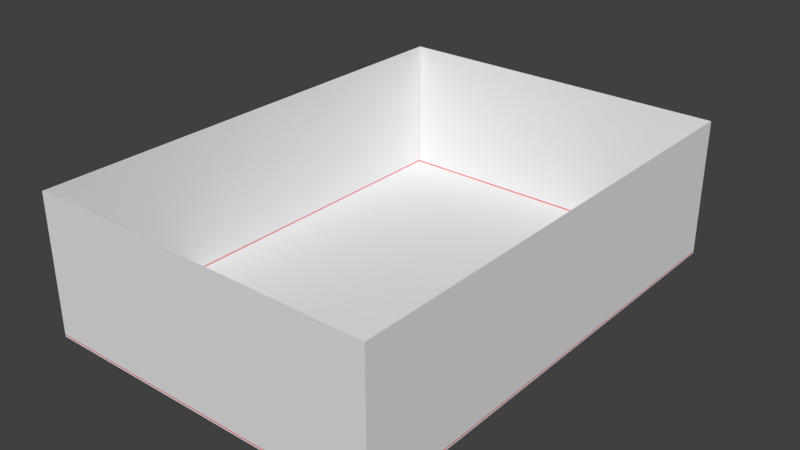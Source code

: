 # Source: match_box_inner.blend  (saved by Blender 2.73.0; exported with 4.5.12 LTS)
import bpy
from mathutils import Matrix  # noqa: F401  (used for matrix-valued properties, if any)

bpy.ops.wm.read_factory_settings(use_empty=True)
scene = bpy.context.scene
scene.name = 'Scene'

# ---- collections
col_collection_1 = bpy.data.collections.new('Collection 1'); scene.collection.children.link(col_collection_1)

# ---- materials (node trees are filled in below, after node groups)
mat_material_001 = bpy.data.materials.new('Material.001')
mat_material_001.alpha_threshold = 0.0
mat_material_001.roughness = 0.5

# ---- material node trees
mat_material_001.use_nodes = True; mat_material_001.node_tree.nodes.clear()
_N = mat_material_001.node_tree.nodes; _L = mat_material_001.node_tree.links
n0 = _N.new('ShaderNodeOutputMaterial'); n0.name = 'Material Output'; n0.location = (300, 300)
n1 = _N.new('ShaderNodeBsdfDiffuse'); n1.name = 'Diffuse BSDF'; n1.location = (10, 300)
n1.inputs[0].default_value = (0.8, 0.0, 0.002232, 1.0)
_L.new(n1.outputs[0], n0.inputs[0])
n0.is_active_output = True

# ---- world
world_world = bpy.data.worlds.new('World'); scene.world = world_world
world_world.color = (0.05088, 0.05088, 0.05088)
world_world.use_sun_shadow = False
world_world.sun_shadow_jitter_overblur = 0.0
world_world.cycles.sampling_method = 'MANUAL'
world_world.cycles.sample_map_resolution = 256

# ---- meshes
me_cube_009 = bpy.data.meshes.new('Cube.009')
me_cube_009.from_pydata([(2.492, -3.503, 0.08852), (-2.49, -3.503, 0.08852), (2.492, -3.503, 2.062), (-2.49, -3.503, 2.062), (2.492, -3.495, 0.08853), (-2.49, -3.495, 0.08853), (2.492, -3.495, 2.062), (-2.49, -3.495, 2.062)], [], [(2, 3, 1, 0), (4, 5, 7, 6), (2, 0, 4, 6), (1, 3, 7, 5), (0, 1, 5, 4), (3, 2, 6, 7)])
_uv = me_cube_009.uv_layers.new(name='UVMap')
_uv.uv.foreach_set('vector', [0.0001664, 0.444, 0.463, 0.444, 0.463, 0.5557, 0.0001664, 0.5557, 0.4633, 0.3291, 0.9261, 0.3291, 0.9261, 0.4375, 0.4633, 0.4375, 0.4633, 0.9868, 0.4633, 0.8752, 0.4649, 0.8768, 0.4649, 0.9852, 0.0001702, 0.9998, 0.0001662, 0.8882, 0.001797, 0.8898, 0.001798, 0.9982, 0.4633, 0.8752, 0.463, 0.5557, 0.001798, 0.9982, 0.4633, 0.3291, 0.0001662, 0.8882, 0.0001664, 0.444, 0.4649, 0.9852, 0.9261, 0.4375])
me_cube_009.use_remesh_preserve_volume = False
me_cube_009.use_remesh_preserve_attributes = False
me_cube_009.use_mirror_vertex_groups = False
me_cube_009.update()
me_cube_008 = bpy.data.meshes.new('Cube.008')
me_cube_008.from_pydata([(2.492, 3.495, 0.08852), (-2.49, 3.495, 0.08852), (2.492, 3.495, 2.062), (-2.49, 3.495, 2.062), (2.492, 3.503, 0.08853), (-2.49, 3.503, 0.08853), (2.492, 3.503, 2.062), (-2.49, 3.503, 2.062)], [], [(2, 3, 1, 0), (4, 5, 7, 6), (2, 0, 4, 6), (1, 3, 7, 5), (0, 1, 5, 4), (3, 2, 6, 7)])
_uv = me_cube_008.uv_layers.new(name='UVMap')
_uv.uv.foreach_set('vector', [0.0001664, 0.444, 0.463, 0.444, 0.463, 0.5557, 0.0001664, 0.5557, 0.4633, 0.3291, 0.9261, 0.3291, 0.9261, 0.4375, 0.4633, 0.4375, 0.4633, 0.9868, 0.4633, 0.8752, 0.4649, 0.8768, 0.4649, 0.9852, 0.0001702, 0.9998, 0.0001662, 0.8882, 0.001797, 0.8898, 0.001798, 0.9982, 0.4633, 0.8752, 0.463, 0.5557, 0.001798, 0.9982, 0.4633, 0.3291, 0.0001662, 0.8882, 0.0001664, 0.444, 0.4649, 0.9852, 0.9261, 0.4375])
me_cube_008.use_remesh_preserve_volume = False
me_cube_008.use_remesh_preserve_attributes = False
me_cube_008.use_mirror_vertex_groups = False
me_cube_008.update()
me_cube_007 = bpy.data.meshes.new('Cube.007')
me_cube_007.from_pydata([(2.494, -3.503, 0.08852), (2.494, 3.503, 0.08852), (2.494, -3.503, 2.062), (2.494, 3.503, 2.062), (2.502, -3.503, 0.08853), (2.502, 3.503, 0.08853), (2.502, -3.503, 2.062), (2.502, 3.503, 2.062)], [], [(2, 3, 1, 0), (4, 5, 7, 6), (2, 0, 4, 6), (1, 3, 7, 5), (0, 1, 5, 4), (3, 2, 6, 7)])
_uv = me_cube_007.uv_layers.new(name='UVMap')
_uv.uv.foreach_set('vector', [0.0001664, 0.444, 0.463, 0.444, 0.463, 0.5557, 0.0001664, 0.5557, 0.4633, 0.3291, 0.9261, 0.3291, 0.9261, 0.4375, 0.4633, 0.4375, 0.4633, 0.9868, 0.4633, 0.8752, 0.4649, 0.8768, 0.4649, 0.9852, 0.0001702, 0.9998, 0.0001662, 0.8882, 0.001797, 0.8898, 0.001798, 0.9982, 0.4633, 0.8752, 0.463, 0.5557, 0.001798, 0.9982, 0.4633, 0.3291, 0.0001662, 0.8882, 0.0001664, 0.444, 0.4649, 0.9852, 0.9261, 0.4375])
me_cube_007.use_remesh_preserve_volume = False
me_cube_007.use_remesh_preserve_attributes = False
me_cube_007.use_mirror_vertex_groups = False
me_cube_007.update()
me_cube_004 = bpy.data.meshes.new('Cube.004')
me_cube_004.from_pydata([(-2.502, -3.503, 0.07301), (-2.502, 3.503, 0.07301), (2.502, 3.503, 0.07301), (2.502, -3.503, 0.07301), (-2.502, -3.503, 0.05596), (-2.502, 3.503, 0.05596), (2.502, 3.503, 0.05596), (2.502, -3.503, 0.05596)], [], [(3, 2, 1, 0), (4, 5, 6, 7), (1, 2, 6, 5), (3, 0, 4, 7), (1, 5, 4, 0), (3, 7, 6, 2)])
_uv = me_cube_004.uv_layers.new(name='UVMap')
_uv.uv.foreach_set('vector', [0.0001663, 0.1118, 0.463, 0.1118, 0.463, 0.444, 0.0001664, 0.444, 0.4633, 0.4375, 0.9261, 0.4375, 0.9261, 0.7664, 0.4633, 0.7664, 0.0001662, 0.8882, 0.3323, 0.8882, 0.3307, 0.8898, 0.001797, 0.8898, 0.7955, 0.9868, 0.4633, 0.9868, 0.4649, 0.9852, 0.7938, 0.9852, 0.001797, 0.8898, 0.4633, 0.4375, 0.4633, 0.9868, 0.463, 0.444, 0.7938, 0.9852, 0.9261, 0.7664, 0.3323, 0.8882, 0.0001663, 0.1118])
me_cube_004.use_remesh_preserve_volume = False
me_cube_004.use_remesh_preserve_attributes = False
me_cube_004.use_mirror_vertex_groups = False
me_cube_004.update()
me_cube_003 = bpy.data.meshes.new('Cube.003')
me_cube_003.from_pydata([(-2.502, -3.503, 0.08852), (-2.502, 3.503, 0.08852), (-2.502, -3.503, 2.062), (-2.502, 3.503, 2.062), (-2.494, -3.503, 0.08853), (-2.494, 3.503, 0.08853), (-2.494, -3.503, 2.062), (-2.494, 3.503, 2.062)], [], [(2, 3, 1, 0), (4, 5, 7, 6), (2, 0, 4, 6), (1, 3, 7, 5), (0, 1, 5, 4), (3, 2, 6, 7)])
_uv = me_cube_003.uv_layers.new(name='UVMap')
_uv.uv.foreach_set('vector', [0.0001664, 0.444, 0.463, 0.444, 0.463, 0.5557, 0.0001664, 0.5557, 0.4633, 0.3291, 0.9261, 0.3291, 0.9261, 0.4375, 0.4633, 0.4375, 0.4633, 0.9868, 0.4633, 0.8752, 0.4649, 0.8768, 0.4649, 0.9852, 0.0001702, 0.9998, 0.0001662, 0.8882, 0.001797, 0.8898, 0.001798, 0.9982, 0.4633, 0.8752, 0.463, 0.5557, 0.001798, 0.9982, 0.4633, 0.3291, 0.0001662, 0.8882, 0.0001664, 0.444, 0.4649, 0.9852, 0.9261, 0.4375])
me_cube_003.use_remesh_preserve_volume = False
me_cube_003.use_remesh_preserve_attributes = False
me_cube_003.use_mirror_vertex_groups = False
me_cube_003.update()
me_cube_001 = bpy.data.meshes.new('Cube.001')
me_cube_001.from_pydata([(-2.5, -3.5, 0.05617), (-2.5, 3.5, 0.05617), (2.5, 3.5, 0.05617), (2.5, -3.5, 0.05617), (-2.5, -3.5, 2.056), (-2.5, 3.5, 2.056), (2.5, 3.5, 2.056), (2.5, -3.5, 2.056), (-2.497, -3.497, 0.0598), (-2.497, 3.497, 0.0598), (2.497, 3.497, 0.0598), (2.497, -3.497, 0.0598), (-2.496, -3.496, 2.056), (-2.496, 3.496, 2.056), (2.496, 3.496, 2.056), (2.496, -3.496, 2.056)], [], [(0, 4, 5, 1), (2, 6, 7, 3), (3, 0, 1, 2), (0, 3, 7, 4), (1, 5, 6, 2), (9, 13, 12, 8), (11, 15, 14, 10), (10, 9, 8, 11), (12, 15, 11, 8), (10, 14, 13, 9), (5, 4, 12, 13), (7, 6, 14, 15), (4, 7, 15, 12), (6, 5, 13, 14)])
_uv = me_cube_001.uv_layers.new(name='UVMap')
_uv.uv.foreach_set('vector', [0.1112, 0.1112, 0.1112, 0.0001105, 0.5001, 0.0001106, 0.5001, 0.1112, 0.5001, 0.389, 0.5001, 0.5001, 0.1112, 0.5001, 0.1112, 0.389, 0.1112, 0.389, 0.1112, 0.1112, 0.5001, 0.1112, 0.5001, 0.389, 0.1112, 0.1112, 0.1112, 0.389, 0.0001105, 0.389, 0.0001106, 0.1112, 0.5001, 0.1112, 0.6112, 0.1112, 0.6112, 0.389, 0.5001, 0.389, 0.4998, 0.8888, 0.4997, 0.9997, 0.1113, 0.9997, 0.1112, 0.8888, 0.1112, 0.6114, 0.1113, 0.5005, 0.4997, 0.5005, 0.4998, 0.6114, 0.4998, 0.6114, 0.4998, 0.8888, 0.1112, 0.8888, 0.1112, 0.6114, 0.0003248, 0.8888, 0.0003315, 0.6114, 0.1112, 0.6114, 0.1112, 0.8888, 0.4998, 0.6114, 0.6107, 0.6114, 0.6106, 0.8888, 0.4998, 0.8888, 0.4999, 0.9999, 0.1111, 0.9999, 0.1113, 0.9997, 0.4997, 0.9997, 0.1111, 0.5003, 0.4999, 0.5003, 0.4997, 0.5005, 0.1113, 0.5005, 0.0001105, 0.889, 0.0001361, 0.6112, 0.0003315, 0.6114, 0.0003248, 0.8888, 0.6109, 0.6112, 0.6108, 0.889, 0.6106, 0.8888, 0.6107, 0.6114])
me_cube_001.materials.append(mat_material_001)
me_cube_001.use_remesh_preserve_volume = False
me_cube_001.use_remesh_preserve_attributes = False
me_cube_001.use_mirror_vertex_groups = False
me_cube_001.update()

# ---- objects
ob_ubx_box_03 = bpy.data.objects.new('UBX_box_03', me_cube_009)
ob_ubx_box_04 = bpy.data.objects.new('UBX_box_04', me_cube_008)
ob_ubx_box_02 = bpy.data.objects.new('UBX_box_02', me_cube_007)
ob_ubx_box_00 = bpy.data.objects.new('UBX_box_00', me_cube_004)
ob_ubx_box_01 = bpy.data.objects.new('UBX_box_01', me_cube_003)
ob_box = bpy.data.objects.new('box', me_cube_001)

# ---- transforms, parenting, visibility, modifiers, constraints
ob_ubx_box_03.location = (0.0, 0.0, 0.0)
ob_ubx_box_03.hide_viewport = True
ob_ubx_box_03.lineart.crease_threshold = 0.0
ob_ubx_box_04.location = (0.0, 0.0, 0.0)
ob_ubx_box_04.hide_viewport = True
ob_ubx_box_04.lineart.crease_threshold = 0.0
ob_ubx_box_02.location = (0.0, 0.0, 0.0)
ob_ubx_box_02.hide_viewport = True
ob_ubx_box_02.lineart.crease_threshold = 0.0
ob_ubx_box_00.location = (0.0, 0.0, 0.0)
ob_ubx_box_00.hide_viewport = True
ob_ubx_box_00.lineart.crease_threshold = 0.0
ob_ubx_box_01.location = (0.0, 0.0, 0.0)
ob_ubx_box_01.hide_viewport = True
ob_ubx_box_01.lineart.crease_threshold = 0.0
ob_box.location = (0.0, 0.0, 0.0)
ob_box.lineart.crease_threshold = 0.0

# ---- collection membership
col_collection_1.objects.link(ob_ubx_box_03)
col_collection_1.objects.link(ob_ubx_box_04)
col_collection_1.objects.link(ob_ubx_box_02)
col_collection_1.objects.link(ob_ubx_box_00)
col_collection_1.objects.link(ob_ubx_box_01)
col_collection_1.objects.link(ob_box)

# ---- scene / render settings (as saved in the file)
scene.frame_start = 1; scene.frame_end = 250; scene.frame_set(1)
scene.render.engine = 'CYCLES'
scene.render.resolution_percentage = 50
scene.render.dither_intensity = 0.0
scene.cycles.use_denoising = False
scene.cycles.samples = 10
scene.cycles.sampling_pattern = 'TABULATED_SOBOL'
scene.cycles.light_sampling_threshold = 0.0
scene.cycles.use_adaptive_sampling = False
scene.cycles.use_light_tree = False
scene.cycles.blur_glossy = 0.0
scene.cycles.pixel_filter_type = 'GAUSSIAN'
scene.cycles.sample_clamp_indirect = 0.0
scene.view_settings.view_transform = 'Standard'
bpy.context.view_layer.update()

# ---- added for rendering (the .blend has no active camera and no usable light): camera, sun
cam_auto = bpy.data.cameras.new('AutoCamera')
cam_auto.lens = 50.0
cam_auto.sensor_width = 36.0
cam_auto.clip_end = 1000.0
ob_auto_camera = bpy.data.objects.new('AutoCamera', cam_auto)
scene.collection.objects.link(ob_auto_camera)
ob_auto_camera.location = (8.17977, -9.8156, 7.60274)
ob_auto_camera.rotation_euler = (1.09748, -7.21219e-08, 0.694738)
scene.camera = ob_auto_camera
light_auto_sun = bpy.data.lights.new('AutoSun', 'SUN')
light_auto_sun.energy = 3.0
light_auto_sun.angle = 0.0523599
ob_auto_sun = bpy.data.objects.new('AutoSun', light_auto_sun)
scene.collection.objects.link(ob_auto_sun)
ob_auto_sun.rotation_euler = (0.872665, 0.174533, 0.523599)
bpy.context.view_layer.update()
